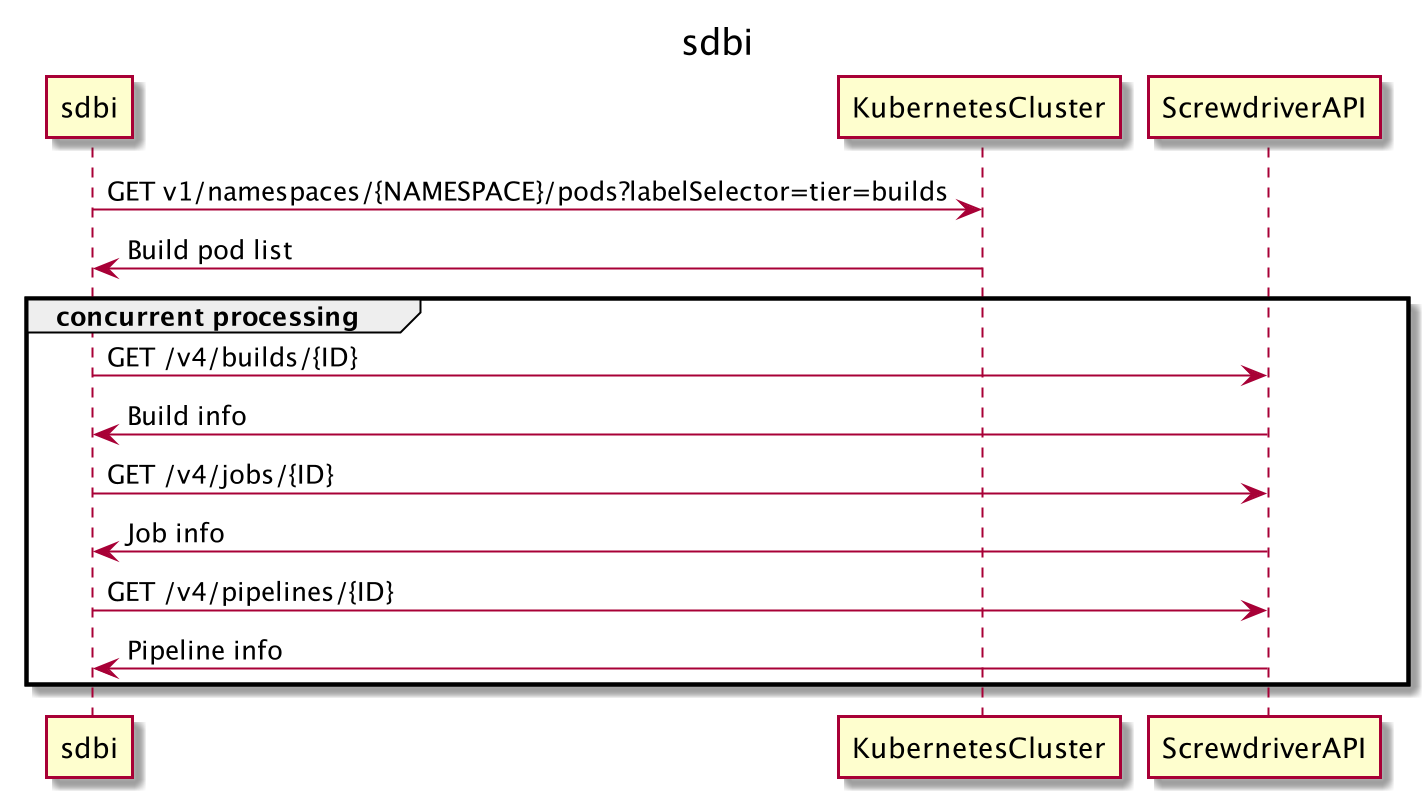

The diagram above was rendered by PlantUML. Its source (embedded in the PNG):
@startuml
    title sdbi
    sdbi -> KubernetesCluster: GET v1/namespaces/{NAMESPACE}/pods?labelSelector=tier=builds
    sdbi <- KubernetesCluster: Build pod list
    group concurrent processing
        sdbi -> ScrewdriverAPI: GET /v4/builds/{ID}
        sdbi <- ScrewdriverAPI: Build info
        sdbi -> ScrewdriverAPI: GET /v4/jobs/{ID}
        sdbi <- ScrewdriverAPI: Job info
        sdbi -> ScrewdriverAPI: GET /v4/pipelines/{ID}
        sdbi <- ScrewdriverAPI: Pipeline info
    end
@enduml